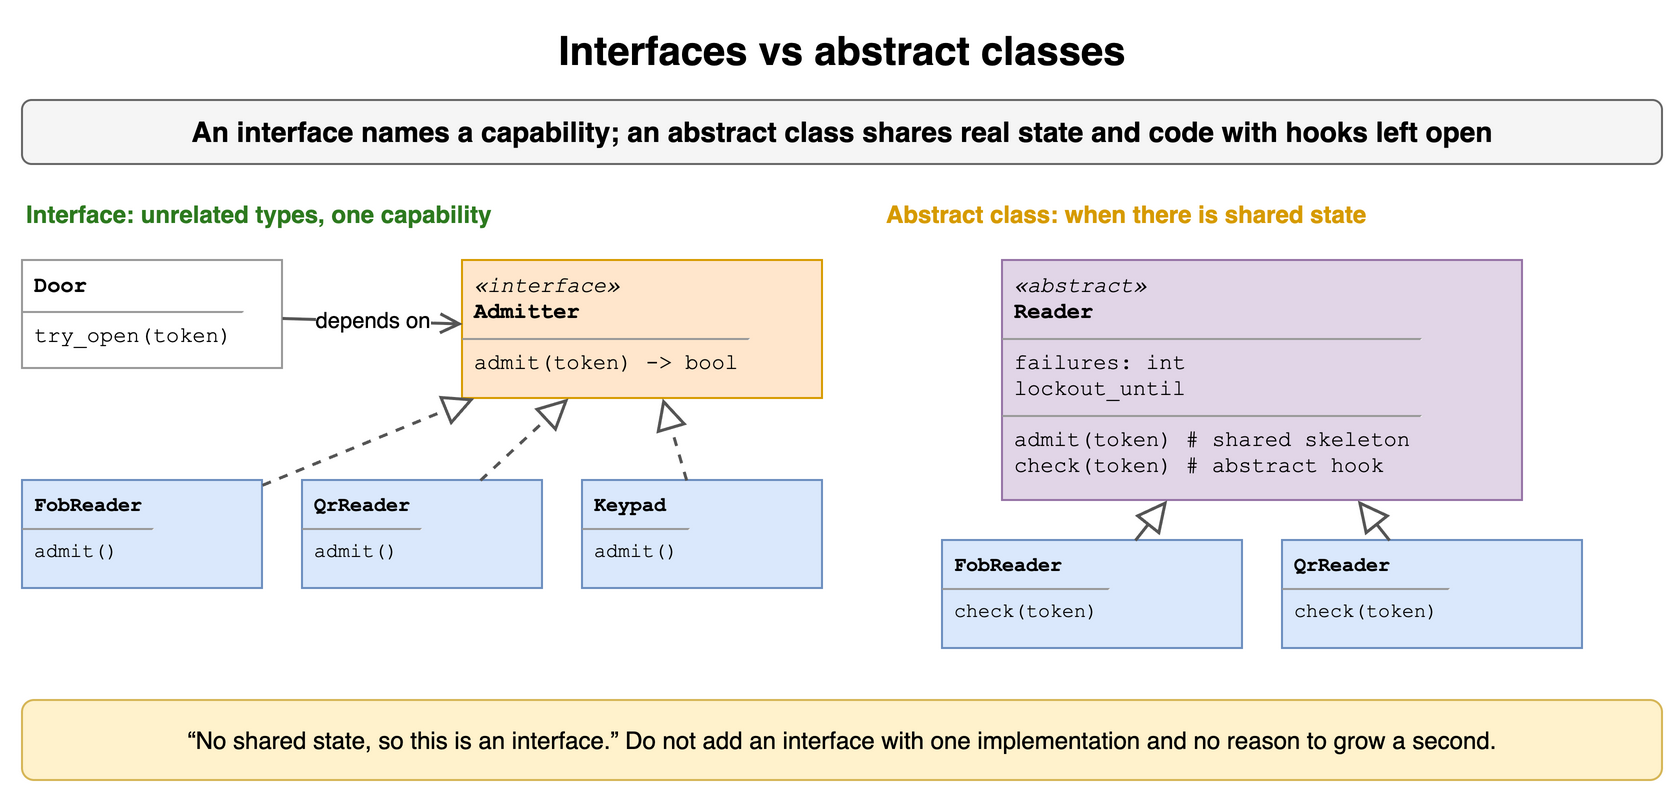

The diagram above was exported from draw.io. Its source (the exported page's mxGraphModel, read from the mxfile embedded in the PNG):
<mxGraphModel dx="900" dy="404" grid="1" gridSize="10" guides="1" tooltips="1" connect="1" arrows="1" fold="1" page="1" pageScale="1" pageWidth="900" pageHeight="404" math="0" shadow="0">
  <root>
    <mxCell id="0" />
    <mxCell id="1" parent="0" />
    <mxCell id="c91" value="Interfaces vs abstract classes" style="text;html=1;align=center;verticalAlign=middle;whiteSpace=wrap;fontSize=20;fontStyle=1;" vertex="1" parent="1">
      <mxGeometry x="40" y="10" width="820" height="30" as="geometry" />
    </mxCell>
    <mxCell id="c92" value="An interface names a capability; an abstract class shares real state and code with hooks left open" style="rounded=1;whiteSpace=wrap;html=1;fillColor=#f5f5f5;strokeColor=#666666;fontStyle=1;fontSize=14;" vertex="1" parent="1">
      <mxGeometry x="40" y="50" width="820" height="32" as="geometry" />
    </mxCell>
    <mxCell id="c93" value="Interface: unrelated types, one capability" style="text;html=1;whiteSpace=wrap;fontSize=11;align=left;verticalAlign=middle;fontSize=12;fontColor=#2d7a1f;fontStyle=1;" vertex="1" parent="1">
      <mxGeometry x="40" y="98" width="400" height="18" as="geometry" />
    </mxCell>
    <mxCell id="c94" value="&lt;div style=&quot;margin:2px 6px&quot;&gt;&lt;b&gt;Door&lt;/b&gt;&lt;/div&gt;&lt;hr size=&quot;1&quot;&gt;&lt;div style=&quot;margin:2px 6px&quot;&gt;try_open(token)&lt;/div&gt;" style="rounded=0;whiteSpace=wrap;html=1;align=left;verticalAlign=top;spacing=0;fontFamily=Courier New;fontSize=11;fillColor=#ffffff;strokeColor=#999999;" vertex="1" parent="1">
      <mxGeometry x="40" y="130" width="130" height="54" as="geometry" />
    </mxCell>
    <mxCell id="c95" value="&lt;div style=&quot;margin:2px 6px&quot;&gt;&lt;i&gt;«interface»&lt;/i&gt;&lt;br&gt;&lt;b&gt;Admitter&lt;/b&gt;&lt;/div&gt;&lt;hr size=&quot;1&quot;&gt;&lt;div style=&quot;margin:2px 6px&quot;&gt;admit(token) -&amp;gt; bool&lt;/div&gt;" style="rounded=0;whiteSpace=wrap;html=1;align=left;verticalAlign=top;spacing=0;fontFamily=Courier New;fontSize=11;fillColor=#ffe6cc;strokeColor=#d79b00;" vertex="1" parent="1">
      <mxGeometry x="260" y="130" width="180" height="69" as="geometry" />
    </mxCell>
    <mxCell id="c96" value="depends on" style="endArrow=open;endSize=8;html=1;strokeWidth=1.5;strokeColor=#555555;fontSize=11;labelBackgroundColor=#ffffff;" edge="1" parent="1" source="c94" target="c95">
      <mxGeometry relative="1" as="geometry" />
    </mxCell>
    <mxCell id="c97" value="&lt;div style=&quot;margin:2px 6px&quot;&gt;&lt;b&gt;FobReader&lt;/b&gt;&lt;/div&gt;&lt;hr size=&quot;1&quot;&gt;&lt;div style=&quot;margin:2px 6px&quot;&gt;admit()&lt;/div&gt;" style="rounded=0;whiteSpace=wrap;html=1;align=left;verticalAlign=top;spacing=0;fontFamily=Courier New;fontSize=10;fillColor=#dae8fc;strokeColor=#6c8ebf;" vertex="1" parent="1">
      <mxGeometry x="40" y="240" width="120" height="54" as="geometry" />
    </mxCell>
    <mxCell id="c98" value="" style="endArrow=block;endFill=0;endSize=12;html=1;strokeWidth=1.5;strokeColor=#555555;dashed=1;" edge="1" parent="1" source="c97" target="c95">
      <mxGeometry relative="1" as="geometry" />
    </mxCell>
    <mxCell id="c99" value="&lt;div style=&quot;margin:2px 6px&quot;&gt;&lt;b&gt;QrReader&lt;/b&gt;&lt;/div&gt;&lt;hr size=&quot;1&quot;&gt;&lt;div style=&quot;margin:2px 6px&quot;&gt;admit()&lt;/div&gt;" style="rounded=0;whiteSpace=wrap;html=1;align=left;verticalAlign=top;spacing=0;fontFamily=Courier New;fontSize=10;fillColor=#dae8fc;strokeColor=#6c8ebf;" vertex="1" parent="1">
      <mxGeometry x="180" y="240" width="120" height="54" as="geometry" />
    </mxCell>
    <mxCell id="c910" value="" style="endArrow=block;endFill=0;endSize=12;html=1;strokeWidth=1.5;strokeColor=#555555;dashed=1;" edge="1" parent="1" source="c99" target="c95">
      <mxGeometry relative="1" as="geometry" />
    </mxCell>
    <mxCell id="c911" value="&lt;div style=&quot;margin:2px 6px&quot;&gt;&lt;b&gt;Keypad&lt;/b&gt;&lt;/div&gt;&lt;hr size=&quot;1&quot;&gt;&lt;div style=&quot;margin:2px 6px&quot;&gt;admit()&lt;/div&gt;" style="rounded=0;whiteSpace=wrap;html=1;align=left;verticalAlign=top;spacing=0;fontFamily=Courier New;fontSize=10;fillColor=#dae8fc;strokeColor=#6c8ebf;" vertex="1" parent="1">
      <mxGeometry x="320" y="240" width="120" height="54" as="geometry" />
    </mxCell>
    <mxCell id="c912" value="" style="endArrow=block;endFill=0;endSize=12;html=1;strokeWidth=1.5;strokeColor=#555555;dashed=1;" edge="1" parent="1" source="c911" target="c95">
      <mxGeometry relative="1" as="geometry" />
    </mxCell>
    <mxCell id="c913" value="Abstract class: when there is shared state" style="text;html=1;whiteSpace=wrap;fontSize=11;align=left;verticalAlign=middle;fontSize=12;fontColor=#d79b00;fontStyle=1;" vertex="1" parent="1">
      <mxGeometry x="470" y="98" width="390" height="18" as="geometry" />
    </mxCell>
    <mxCell id="c914" value="&lt;div style=&quot;margin:2px 6px&quot;&gt;&lt;i&gt;«abstract»&lt;/i&gt;&lt;br&gt;&lt;b&gt;Reader&lt;/b&gt;&lt;/div&gt;&lt;hr size=&quot;1&quot;&gt;&lt;div style=&quot;margin:2px 6px&quot;&gt;failures: int&lt;br&gt;lockout_until&lt;/div&gt;&lt;hr size=&quot;1&quot;&gt;&lt;div style=&quot;margin:2px 6px&quot;&gt;admit(token)  # shared skeleton&lt;br&gt;check(token)  # abstract hook&lt;/div&gt;" style="rounded=0;whiteSpace=wrap;html=1;align=left;verticalAlign=top;spacing=0;fontFamily=Courier New;fontSize=11;fillColor=#e1d5e7;strokeColor=#9673a6;" vertex="1" parent="1">
      <mxGeometry x="530" y="130" width="260" height="120" as="geometry" />
    </mxCell>
    <mxCell id="c915" value="&lt;div style=&quot;margin:2px 6px&quot;&gt;&lt;b&gt;FobReader&lt;/b&gt;&lt;/div&gt;&lt;hr size=&quot;1&quot;&gt;&lt;div style=&quot;margin:2px 6px&quot;&gt;check(token)&lt;/div&gt;" style="rounded=0;whiteSpace=wrap;html=1;align=left;verticalAlign=top;spacing=0;fontFamily=Courier New;fontSize=10;fillColor=#dae8fc;strokeColor=#6c8ebf;" vertex="1" parent="1">
      <mxGeometry x="500" y="270" width="150" height="54" as="geometry" />
    </mxCell>
    <mxCell id="c916" value="" style="endArrow=block;endFill=0;endSize=12;html=1;strokeWidth=1.5;strokeColor=#555555;" edge="1" parent="1" source="c915" target="c914">
      <mxGeometry relative="1" as="geometry" />
    </mxCell>
    <mxCell id="c917" value="&lt;div style=&quot;margin:2px 6px&quot;&gt;&lt;b&gt;QrReader&lt;/b&gt;&lt;/div&gt;&lt;hr size=&quot;1&quot;&gt;&lt;div style=&quot;margin:2px 6px&quot;&gt;check(token)&lt;/div&gt;" style="rounded=0;whiteSpace=wrap;html=1;align=left;verticalAlign=top;spacing=0;fontFamily=Courier New;fontSize=10;fillColor=#dae8fc;strokeColor=#6c8ebf;" vertex="1" parent="1">
      <mxGeometry x="670" y="270" width="150" height="54" as="geometry" />
    </mxCell>
    <mxCell id="c918" value="" style="endArrow=block;endFill=0;endSize=12;html=1;strokeWidth=1.5;strokeColor=#555555;" edge="1" parent="1" source="c917" target="c914">
      <mxGeometry relative="1" as="geometry" />
    </mxCell>
    <mxCell id="c919" value="“No shared state, so this is an interface.” Do not add an interface with one implementation and no reason to grow a second." style="rounded=1;whiteSpace=wrap;html=1;fillColor=#fff2cc;strokeColor=#d6b656;fontSize=12;align=center;" vertex="1" parent="1">
      <mxGeometry x="40" y="350" width="820" height="40" as="geometry" />
    </mxCell>
  </root>
</mxGraphModel>